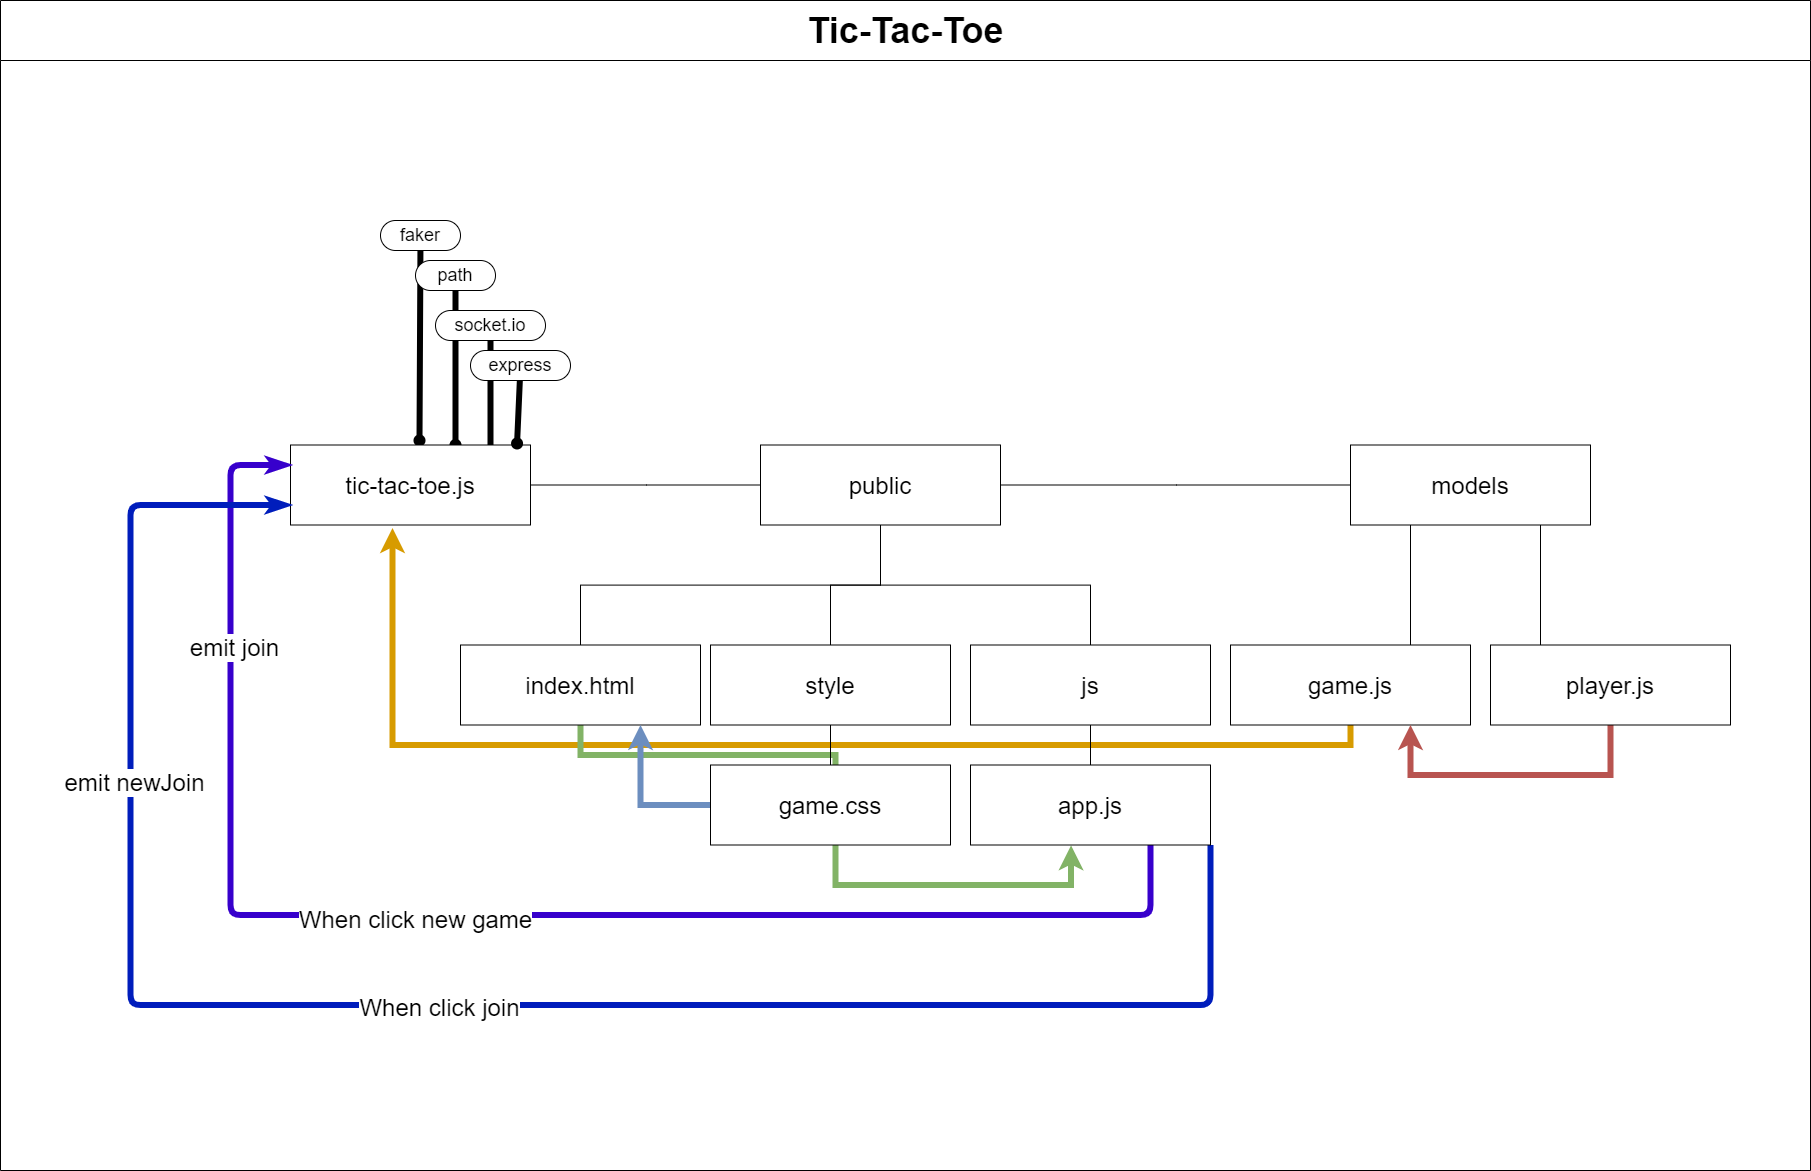

The diagram above was exported from draw.io. Its source (the exported page's mxGraphModel, read from the mxfile embedded in the PNG):
<mxGraphModel dx="3776" dy="2212" grid="1" gridSize="10" guides="1" tooltips="1" connect="1" arrows="1" fold="1" page="1" pageScale="1" pageWidth="850" pageHeight="1100" math="0" shadow="0">
  <root>
    <mxCell id="BTasvzO9ZSOpunAXszIT-0" />
    <mxCell id="BTasvzO9ZSOpunAXszIT-1" parent="BTasvzO9ZSOpunAXszIT-0" />
    <mxCell id="-67QUFg0tbPF7iZqwwQD-0" value="&lt;font style=&quot;font-size: 36px&quot;&gt;Tic-Tac-Toe&lt;/font&gt;" style="swimlane;html=1;startSize=60;horizontal=1;containerType=tree;" vertex="1" parent="BTasvzO9ZSOpunAXszIT-1">
      <mxGeometry x="-1590" y="-1060" width="1810" height="1170" as="geometry" />
    </mxCell>
    <mxCell id="-67QUFg0tbPF7iZqwwQD-99" value="" style="startArrow=oval;endArrow=none;segment=10;strokeWidth=6;endFill=0;startFill=1;" edge="1" parent="-67QUFg0tbPF7iZqwwQD-0" target="-67QUFg0tbPF7iZqwwQD-100">
      <mxGeometry relative="1" as="geometry">
        <mxPoint x="419" y="440" as="sourcePoint" />
      </mxGeometry>
    </mxCell>
    <mxCell id="-67QUFg0tbPF7iZqwwQD-97" value="" style="startArrow=oval;endArrow=none;segment=10;strokeWidth=6;endFill=0;startFill=1;" edge="1" parent="-67QUFg0tbPF7iZqwwQD-0" target="-67QUFg0tbPF7iZqwwQD-98">
      <mxGeometry relative="1" as="geometry">
        <mxPoint x="455" y="444.5" as="sourcePoint" />
      </mxGeometry>
    </mxCell>
    <mxCell id="-67QUFg0tbPF7iZqwwQD-95" value="" style="startArrow=oval;endArrow=none;segment=10;strokeWidth=6;endFill=0;startFill=1;" edge="1" target="-67QUFg0tbPF7iZqwwQD-96" parent="-67QUFg0tbPF7iZqwwQD-0">
      <mxGeometry relative="1" as="geometry">
        <mxPoint x="490" y="450" as="sourcePoint" />
      </mxGeometry>
    </mxCell>
    <mxCell id="-67QUFg0tbPF7iZqwwQD-4" value="&lt;span style=&quot;font-size: 24px&quot;&gt;tic-tac-toe.js&lt;/span&gt;" style="whiteSpace=wrap;html=1;treeFolding=1;treeMoving=1;newEdgeStyle={&quot;edgeStyle&quot;:&quot;elbowEdgeStyle&quot;,&quot;startArrow&quot;:&quot;none&quot;,&quot;endArrow&quot;:&quot;none&quot;};" vertex="1" parent="-67QUFg0tbPF7iZqwwQD-0">
      <mxGeometry x="290" y="444.5" width="240" height="80" as="geometry" />
    </mxCell>
    <mxCell id="-67QUFg0tbPF7iZqwwQD-5" value="" style="edgeStyle=elbowEdgeStyle;rounded=0;orthogonalLoop=1;jettySize=auto;html=1;elbow=horizontal;startArrow=none;endArrow=none;" edge="1" parent="-67QUFg0tbPF7iZqwwQD-0" source="-67QUFg0tbPF7iZqwwQD-4" target="-67QUFg0tbPF7iZqwwQD-6">
      <mxGeometry relative="1" as="geometry" />
    </mxCell>
    <mxCell id="-67QUFg0tbPF7iZqwwQD-69" style="edgeStyle=orthogonalEdgeStyle;rounded=0;orthogonalLoop=1;jettySize=auto;html=1;entryX=0.5;entryY=0;entryDx=0;entryDy=0;endArrow=none;endFill=0;" edge="1" parent="-67QUFg0tbPF7iZqwwQD-0" source="-67QUFg0tbPF7iZqwwQD-6" target="-67QUFg0tbPF7iZqwwQD-67">
      <mxGeometry relative="1" as="geometry" />
    </mxCell>
    <mxCell id="-67QUFg0tbPF7iZqwwQD-70" style="edgeStyle=orthogonalEdgeStyle;rounded=0;orthogonalLoop=1;jettySize=auto;html=1;exitX=0.5;exitY=1;exitDx=0;exitDy=0;entryX=0.5;entryY=0;entryDx=0;entryDy=0;endArrow=none;endFill=0;" edge="1" parent="-67QUFg0tbPF7iZqwwQD-0" source="-67QUFg0tbPF7iZqwwQD-6" target="-67QUFg0tbPF7iZqwwQD-66">
      <mxGeometry relative="1" as="geometry" />
    </mxCell>
    <mxCell id="-67QUFg0tbPF7iZqwwQD-71" style="edgeStyle=orthogonalEdgeStyle;rounded=0;orthogonalLoop=1;jettySize=auto;html=1;exitX=0.5;exitY=1;exitDx=0;exitDy=0;entryX=0.5;entryY=0;entryDx=0;entryDy=0;endArrow=none;endFill=0;" edge="1" parent="-67QUFg0tbPF7iZqwwQD-0" source="-67QUFg0tbPF7iZqwwQD-6" target="-67QUFg0tbPF7iZqwwQD-68">
      <mxGeometry relative="1" as="geometry" />
    </mxCell>
    <mxCell id="-67QUFg0tbPF7iZqwwQD-6" value="&lt;span style=&quot;font-size: 24px&quot;&gt;public&lt;/span&gt;" style="whiteSpace=wrap;html=1;treeFolding=1;treeMoving=1;newEdgeStyle={&quot;edgeStyle&quot;:&quot;elbowEdgeStyle&quot;,&quot;startArrow&quot;:&quot;none&quot;,&quot;endArrow&quot;:&quot;none&quot;};" vertex="1" parent="-67QUFg0tbPF7iZqwwQD-0">
      <mxGeometry x="760" y="444.5" width="240" height="80" as="geometry" />
    </mxCell>
    <mxCell id="-67QUFg0tbPF7iZqwwQD-7" value="" style="edgeStyle=elbowEdgeStyle;rounded=0;orthogonalLoop=1;jettySize=auto;html=1;elbow=horizontal;startArrow=none;endArrow=none;" edge="1" parent="-67QUFg0tbPF7iZqwwQD-0" source="-67QUFg0tbPF7iZqwwQD-6" target="-67QUFg0tbPF7iZqwwQD-8">
      <mxGeometry relative="1" as="geometry">
        <mxPoint x="340" y="294.5000000000002" as="sourcePoint" />
      </mxGeometry>
    </mxCell>
    <mxCell id="-67QUFg0tbPF7iZqwwQD-8" value="&lt;span style=&quot;font-size: 24px&quot;&gt;models&lt;/span&gt;" style="whiteSpace=wrap;html=1;treeFolding=1;treeMoving=1;newEdgeStyle={&quot;edgeStyle&quot;:&quot;elbowEdgeStyle&quot;,&quot;startArrow&quot;:&quot;none&quot;,&quot;endArrow&quot;:&quot;none&quot;};" vertex="1" parent="-67QUFg0tbPF7iZqwwQD-0">
      <mxGeometry x="1350" y="444.5" width="240" height="80" as="geometry" />
    </mxCell>
    <mxCell id="-67QUFg0tbPF7iZqwwQD-9" value="" style="edgeStyle=elbowEdgeStyle;rounded=0;orthogonalLoop=1;jettySize=auto;html=1;elbow=horizontal;startArrow=none;endArrow=none;" edge="1" parent="-67QUFg0tbPF7iZqwwQD-0" source="-67QUFg0tbPF7iZqwwQD-8" target="-67QUFg0tbPF7iZqwwQD-10">
      <mxGeometry relative="1" as="geometry">
        <mxPoint x="360" y="324.5000000000002" as="sourcePoint" />
      </mxGeometry>
    </mxCell>
    <mxCell id="-67QUFg0tbPF7iZqwwQD-76" style="edgeStyle=orthogonalEdgeStyle;rounded=0;orthogonalLoop=1;jettySize=auto;html=1;exitX=0.5;exitY=1;exitDx=0;exitDy=0;entryX=0.425;entryY=1.038;entryDx=0;entryDy=0;entryPerimeter=0;endArrow=classic;endFill=1;fillColor=#ffe6cc;strokeColor=#d79b00;strokeWidth=6;" edge="1" parent="-67QUFg0tbPF7iZqwwQD-0" source="-67QUFg0tbPF7iZqwwQD-10" target="-67QUFg0tbPF7iZqwwQD-4">
      <mxGeometry relative="1" as="geometry" />
    </mxCell>
    <mxCell id="-67QUFg0tbPF7iZqwwQD-10" value="&lt;span style=&quot;font-size: 24px&quot;&gt;game.js&lt;/span&gt;" style="whiteSpace=wrap;html=1;treeFolding=1;treeMoving=1;newEdgeStyle={&quot;edgeStyle&quot;:&quot;elbowEdgeStyle&quot;,&quot;startArrow&quot;:&quot;none&quot;,&quot;endArrow&quot;:&quot;none&quot;};" vertex="1" parent="-67QUFg0tbPF7iZqwwQD-0">
      <mxGeometry x="1230" y="644.5" width="240" height="80" as="geometry" />
    </mxCell>
    <mxCell id="-67QUFg0tbPF7iZqwwQD-11" value="" style="edgeStyle=elbowEdgeStyle;rounded=0;orthogonalLoop=1;jettySize=auto;html=1;elbow=horizontal;startArrow=none;endArrow=none;" edge="1" parent="-67QUFg0tbPF7iZqwwQD-0" source="-67QUFg0tbPF7iZqwwQD-8" target="-67QUFg0tbPF7iZqwwQD-12">
      <mxGeometry relative="1" as="geometry">
        <mxPoint x="655" y="364.5000000000002" as="sourcePoint" />
      </mxGeometry>
    </mxCell>
    <mxCell id="-67QUFg0tbPF7iZqwwQD-77" style="edgeStyle=orthogonalEdgeStyle;rounded=0;orthogonalLoop=1;jettySize=auto;html=1;exitX=0.5;exitY=1;exitDx=0;exitDy=0;entryX=0.75;entryY=1;entryDx=0;entryDy=0;endArrow=classic;endFill=1;strokeWidth=6;fillColor=#f8cecc;strokeColor=#b85450;" edge="1" parent="-67QUFg0tbPF7iZqwwQD-0" source="-67QUFg0tbPF7iZqwwQD-12" target="-67QUFg0tbPF7iZqwwQD-10">
      <mxGeometry relative="1" as="geometry">
        <Array as="points">
          <mxPoint x="1610" y="774.5" />
          <mxPoint x="1410" y="774.5" />
        </Array>
      </mxGeometry>
    </mxCell>
    <mxCell id="-67QUFg0tbPF7iZqwwQD-12" value="&lt;span style=&quot;font-size: 24px&quot;&gt;player.js&lt;/span&gt;" style="whiteSpace=wrap;html=1;treeFolding=1;treeMoving=1;newEdgeStyle={&quot;edgeStyle&quot;:&quot;elbowEdgeStyle&quot;,&quot;startArrow&quot;:&quot;none&quot;,&quot;endArrow&quot;:&quot;none&quot;};" vertex="1" parent="-67QUFg0tbPF7iZqwwQD-0">
      <mxGeometry x="1490" y="644.5" width="240" height="80" as="geometry" />
    </mxCell>
    <mxCell id="-67QUFg0tbPF7iZqwwQD-66" value="&lt;span style=&quot;font-size: 24px&quot;&gt;style&lt;/span&gt;" style="whiteSpace=wrap;html=1;treeFolding=1;treeMoving=1;newEdgeStyle={&quot;edgeStyle&quot;:&quot;elbowEdgeStyle&quot;,&quot;startArrow&quot;:&quot;none&quot;,&quot;endArrow&quot;:&quot;none&quot;};" vertex="1" parent="-67QUFg0tbPF7iZqwwQD-0">
      <mxGeometry x="710" y="644.5" width="240" height="80" as="geometry" />
    </mxCell>
    <mxCell id="-67QUFg0tbPF7iZqwwQD-67" value="&lt;span style=&quot;font-size: 24px&quot;&gt;js&lt;/span&gt;" style="whiteSpace=wrap;html=1;treeFolding=1;treeMoving=1;newEdgeStyle={&quot;edgeStyle&quot;:&quot;elbowEdgeStyle&quot;,&quot;startArrow&quot;:&quot;none&quot;,&quot;endArrow&quot;:&quot;none&quot;};" vertex="1" parent="-67QUFg0tbPF7iZqwwQD-0">
      <mxGeometry x="970" y="644.5" width="240" height="80" as="geometry" />
    </mxCell>
    <mxCell id="-67QUFg0tbPF7iZqwwQD-78" style="edgeStyle=orthogonalEdgeStyle;rounded=0;orthogonalLoop=1;jettySize=auto;html=1;entryX=0.419;entryY=1.004;entryDx=0;entryDy=0;entryPerimeter=0;endArrow=classic;endFill=1;strokeWidth=6;fillColor=#d5e8d4;strokeColor=#82b366;" edge="1" parent="-67QUFg0tbPF7iZqwwQD-0" source="-67QUFg0tbPF7iZqwwQD-68" target="-67QUFg0tbPF7iZqwwQD-75">
      <mxGeometry relative="1" as="geometry">
        <Array as="points">
          <mxPoint x="580" y="754.5" />
          <mxPoint x="835" y="754.5" />
          <mxPoint x="835" y="884.5" />
          <mxPoint x="1071" y="884.5" />
        </Array>
      </mxGeometry>
    </mxCell>
    <mxCell id="-67QUFg0tbPF7iZqwwQD-68" value="&lt;span style=&quot;font-size: 24px&quot;&gt;index.html&lt;/span&gt;" style="whiteSpace=wrap;html=1;treeFolding=1;treeMoving=1;newEdgeStyle={&quot;edgeStyle&quot;:&quot;elbowEdgeStyle&quot;,&quot;startArrow&quot;:&quot;none&quot;,&quot;endArrow&quot;:&quot;none&quot;};" vertex="1" parent="-67QUFg0tbPF7iZqwwQD-0">
      <mxGeometry x="460" y="644.5" width="240" height="80" as="geometry" />
    </mxCell>
    <mxCell id="-67QUFg0tbPF7iZqwwQD-72" style="edgeStyle=orthogonalEdgeStyle;rounded=0;orthogonalLoop=1;jettySize=auto;html=1;exitX=0.5;exitY=1;exitDx=0;exitDy=0;entryX=0.5;entryY=0;entryDx=0;entryDy=0;endArrow=none;endFill=0;" edge="1" target="-67QUFg0tbPF7iZqwwQD-73" source="-67QUFg0tbPF7iZqwwQD-66" parent="-67QUFg0tbPF7iZqwwQD-0">
      <mxGeometry relative="1" as="geometry">
        <mxPoint x="-480" y="-295.5" as="sourcePoint" />
      </mxGeometry>
    </mxCell>
    <mxCell id="-67QUFg0tbPF7iZqwwQD-79" style="edgeStyle=orthogonalEdgeStyle;rounded=0;orthogonalLoop=1;jettySize=auto;html=1;entryX=0.75;entryY=1;entryDx=0;entryDy=0;endArrow=classic;endFill=1;strokeWidth=6;fillColor=#dae8fc;strokeColor=#6c8ebf;" edge="1" parent="-67QUFg0tbPF7iZqwwQD-0" source="-67QUFg0tbPF7iZqwwQD-73" target="-67QUFg0tbPF7iZqwwQD-68">
      <mxGeometry relative="1" as="geometry" />
    </mxCell>
    <mxCell id="-67QUFg0tbPF7iZqwwQD-73" value="&lt;span style=&quot;font-size: 24px&quot;&gt;game.css&lt;/span&gt;" style="whiteSpace=wrap;html=1;treeFolding=1;treeMoving=1;newEdgeStyle={&quot;edgeStyle&quot;:&quot;elbowEdgeStyle&quot;,&quot;startArrow&quot;:&quot;none&quot;,&quot;endArrow&quot;:&quot;none&quot;};" vertex="1" parent="-67QUFg0tbPF7iZqwwQD-0">
      <mxGeometry x="710" y="764.5" width="240" height="80" as="geometry" />
    </mxCell>
    <mxCell id="-67QUFg0tbPF7iZqwwQD-74" style="edgeStyle=orthogonalEdgeStyle;rounded=0;orthogonalLoop=1;jettySize=auto;html=1;entryX=0.5;entryY=0;entryDx=0;entryDy=0;endArrow=none;endFill=0;" edge="1" target="-67QUFg0tbPF7iZqwwQD-75" source="-67QUFg0tbPF7iZqwwQD-67" parent="-67QUFg0tbPF7iZqwwQD-0">
      <mxGeometry relative="1" as="geometry">
        <mxPoint x="-480" y="-295.5" as="sourcePoint" />
      </mxGeometry>
    </mxCell>
    <mxCell id="-67QUFg0tbPF7iZqwwQD-81" style="edgeStyle=orthogonalEdgeStyle;rounded=1;orthogonalLoop=1;jettySize=auto;html=1;exitX=0.75;exitY=1;exitDx=0;exitDy=0;entryX=0;entryY=0.25;entryDx=0;entryDy=0;startArrow=none;startFill=0;endArrow=classicThin;endFill=1;strokeWidth=6;fillColor=#6a00ff;strokeColor=#3700CC;" edge="1" parent="-67QUFg0tbPF7iZqwwQD-0" source="-67QUFg0tbPF7iZqwwQD-75" target="-67QUFg0tbPF7iZqwwQD-4">
      <mxGeometry relative="1" as="geometry">
        <Array as="points">
          <mxPoint x="1150" y="914.5" />
          <mxPoint x="230" y="914.5" />
          <mxPoint x="230" y="464.5" />
        </Array>
      </mxGeometry>
    </mxCell>
    <mxCell id="-67QUFg0tbPF7iZqwwQD-83" value="&lt;font style=&quot;font-size: 24px&quot;&gt;When click new game&lt;/font&gt;" style="edgeLabel;html=1;align=center;verticalAlign=middle;resizable=0;points=[];" vertex="1" connectable="0" parent="-67QUFg0tbPF7iZqwwQD-81">
      <mxGeometry x="0.0756" y="3" relative="1" as="geometry">
        <mxPoint as="offset" />
      </mxGeometry>
    </mxCell>
    <mxCell id="-67QUFg0tbPF7iZqwwQD-84" value="&lt;font style=&quot;font-size: 24px&quot;&gt;emit join&lt;/font&gt;" style="edgeLabel;html=1;align=center;verticalAlign=middle;resizable=0;points=[];" vertex="1" connectable="0" parent="-67QUFg0tbPF7iZqwwQD-81">
      <mxGeometry x="0.6791" y="-3" relative="1" as="geometry">
        <mxPoint y="1" as="offset" />
      </mxGeometry>
    </mxCell>
    <mxCell id="-67QUFg0tbPF7iZqwwQD-85" style="edgeStyle=orthogonalEdgeStyle;rounded=1;orthogonalLoop=1;jettySize=auto;html=1;exitX=1;exitY=1;exitDx=0;exitDy=0;entryX=0;entryY=0.75;entryDx=0;entryDy=0;startArrow=none;startFill=0;endArrow=classicThin;endFill=1;strokeWidth=6;fillColor=#0050ef;strokeColor=#001DBC;" edge="1" parent="-67QUFg0tbPF7iZqwwQD-0" source="-67QUFg0tbPF7iZqwwQD-75" target="-67QUFg0tbPF7iZqwwQD-4">
      <mxGeometry relative="1" as="geometry">
        <Array as="points">
          <mxPoint x="1210" y="1004.5" />
          <mxPoint x="130" y="1004.5" />
          <mxPoint x="130" y="504.5" />
        </Array>
      </mxGeometry>
    </mxCell>
    <mxCell id="-67QUFg0tbPF7iZqwwQD-86" value="&lt;font style=&quot;font-size: 24px&quot;&gt;When click join&lt;/font&gt;" style="edgeLabel;html=1;align=center;verticalAlign=middle;resizable=0;points=[];" vertex="1" connectable="0" parent="-67QUFg0tbPF7iZqwwQD-85">
      <mxGeometry x="-0.0193" y="1" relative="1" as="geometry">
        <mxPoint as="offset" />
      </mxGeometry>
    </mxCell>
    <mxCell id="-67QUFg0tbPF7iZqwwQD-87" value="&lt;font style=&quot;font-size: 24px&quot;&gt;emit newJoin&lt;/font&gt;" style="edgeLabel;html=1;align=center;verticalAlign=middle;resizable=0;points=[];" vertex="1" connectable="0" parent="-67QUFg0tbPF7iZqwwQD-85">
      <mxGeometry x="0.5407" y="-3" relative="1" as="geometry">
        <mxPoint as="offset" />
      </mxGeometry>
    </mxCell>
    <mxCell id="-67QUFg0tbPF7iZqwwQD-75" value="&lt;span style=&quot;font-size: 24px&quot;&gt;app.js&lt;/span&gt;" style="whiteSpace=wrap;html=1;treeFolding=1;treeMoving=1;newEdgeStyle={&quot;edgeStyle&quot;:&quot;elbowEdgeStyle&quot;,&quot;startArrow&quot;:&quot;none&quot;,&quot;endArrow&quot;:&quot;none&quot;};" vertex="1" parent="-67QUFg0tbPF7iZqwwQD-0">
      <mxGeometry x="970" y="764.5" width="240" height="80" as="geometry" />
    </mxCell>
    <mxCell id="-67QUFg0tbPF7iZqwwQD-88" value="&lt;font style=&quot;font-size: 18px&quot;&gt;express&lt;/font&gt;" style="whiteSpace=wrap;html=1;rounded=1;arcSize=50;align=center;verticalAlign=middle;strokeWidth=1;autosize=1;spacing=4;treeFolding=1;treeMoving=1;newEdgeStyle={&quot;edgeStyle&quot;:&quot;entityRelationEdgeStyle&quot;,&quot;startArrow&quot;:&quot;none&quot;,&quot;endArrow&quot;:&quot;none&quot;,&quot;segment&quot;:10,&quot;curved&quot;:1};" vertex="1" parent="-67QUFg0tbPF7iZqwwQD-0">
      <mxGeometry x="470" y="350" width="100" height="30" as="geometry" />
    </mxCell>
    <mxCell id="-67QUFg0tbPF7iZqwwQD-89" value="" style="startArrow=oval;endArrow=none;segment=10;strokeWidth=6;exitX=0.944;exitY=-0.019;exitDx=0;exitDy=0;endFill=0;startFill=1;exitPerimeter=0;" edge="1" target="-67QUFg0tbPF7iZqwwQD-88" parent="-67QUFg0tbPF7iZqwwQD-0" source="-67QUFg0tbPF7iZqwwQD-4">
      <mxGeometry relative="1" as="geometry">
        <mxPoint x="470" y="400" as="sourcePoint" />
      </mxGeometry>
    </mxCell>
    <mxCell id="-67QUFg0tbPF7iZqwwQD-96" value="&lt;font style=&quot;font-size: 18px&quot;&gt;socket.io&lt;/font&gt;" style="whiteSpace=wrap;html=1;rounded=1;arcSize=50;align=center;verticalAlign=middle;strokeWidth=1;autosize=1;spacing=4;treeFolding=1;treeMoving=1;newEdgeStyle={&quot;edgeStyle&quot;:&quot;entityRelationEdgeStyle&quot;,&quot;startArrow&quot;:&quot;none&quot;,&quot;endArrow&quot;:&quot;none&quot;,&quot;segment&quot;:10,&quot;curved&quot;:1};" vertex="1" parent="-67QUFg0tbPF7iZqwwQD-0">
      <mxGeometry x="435" y="310" width="110" height="30" as="geometry" />
    </mxCell>
    <mxCell id="-67QUFg0tbPF7iZqwwQD-98" value="&lt;font style=&quot;font-size: 18px&quot;&gt;path&lt;/font&gt;" style="whiteSpace=wrap;html=1;rounded=1;arcSize=50;align=center;verticalAlign=middle;strokeWidth=1;autosize=1;spacing=4;treeFolding=1;treeMoving=1;newEdgeStyle={&quot;edgeStyle&quot;:&quot;entityRelationEdgeStyle&quot;,&quot;startArrow&quot;:&quot;none&quot;,&quot;endArrow&quot;:&quot;none&quot;,&quot;segment&quot;:10,&quot;curved&quot;:1};" vertex="1" parent="-67QUFg0tbPF7iZqwwQD-0">
      <mxGeometry x="415" y="260" width="80" height="30" as="geometry" />
    </mxCell>
    <mxCell id="-67QUFg0tbPF7iZqwwQD-100" value="&lt;span style=&quot;font-size: 18px&quot;&gt;faker&lt;/span&gt;" style="whiteSpace=wrap;html=1;rounded=1;arcSize=50;align=center;verticalAlign=middle;strokeWidth=1;autosize=1;spacing=4;treeFolding=1;treeMoving=1;newEdgeStyle={&quot;edgeStyle&quot;:&quot;entityRelationEdgeStyle&quot;,&quot;startArrow&quot;:&quot;none&quot;,&quot;endArrow&quot;:&quot;none&quot;,&quot;segment&quot;:10,&quot;curved&quot;:1};" vertex="1" parent="-67QUFg0tbPF7iZqwwQD-0">
      <mxGeometry x="380" y="220" width="80" height="30" as="geometry" />
    </mxCell>
  </root>
</mxGraphModel>